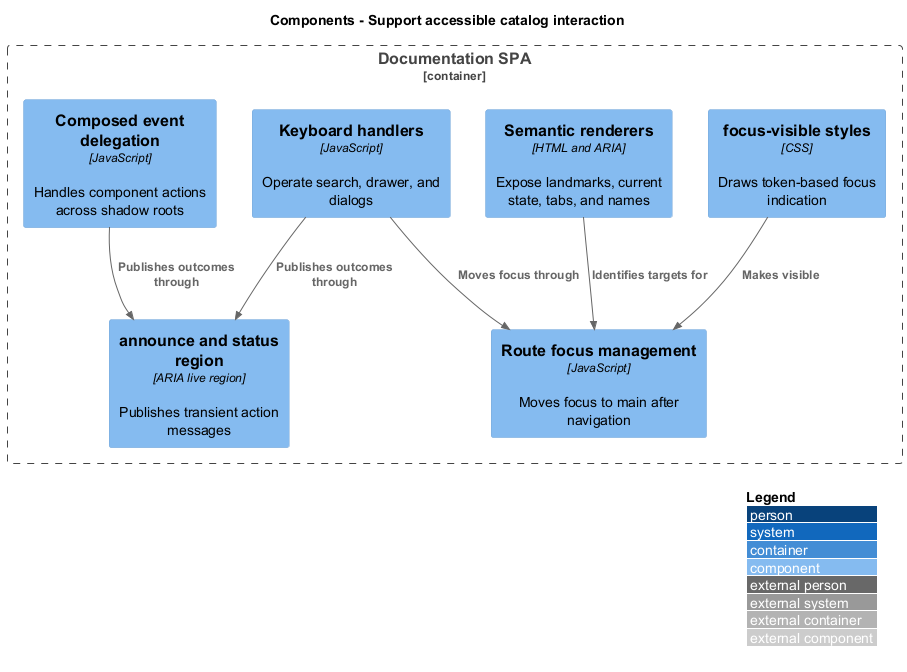

The diagram above was rendered by PlantUML. Its source (embedded in the PNG):
@startuml
!include <C4/C4_Component>
LAYOUT_WITH_LEGEND()
title Components - Support accessible catalog interaction
Container_Boundary(web, "Documentation SPA") {
  Component(focus, "Route focus management", "JavaScript", "Moves focus to main after navigation")
  Component(semantics, "Semantic renderers", "HTML and ARIA", "Expose landmarks, current state, tabs, and names")
  Component(keys, "Keyboard handlers", "JavaScript", "Operate search, drawer, and dialogs")
  Component(status, "announce and status region", "ARIA live region", "Publishes transient action messages")
  Component(events, "Composed event delegation", "JavaScript", "Handles component actions across shadow roots")
  Component(styles, "focus-visible styles", "CSS", "Draws token-based focus indication")
}
Rel(keys, focus, "Moves focus through")
Rel(semantics, focus, "Identifies targets for")
Rel(events, status, "Publishes outcomes through")
Rel(keys, status, "Publishes outcomes through")
Rel(styles, focus, "Makes visible")
@enduml